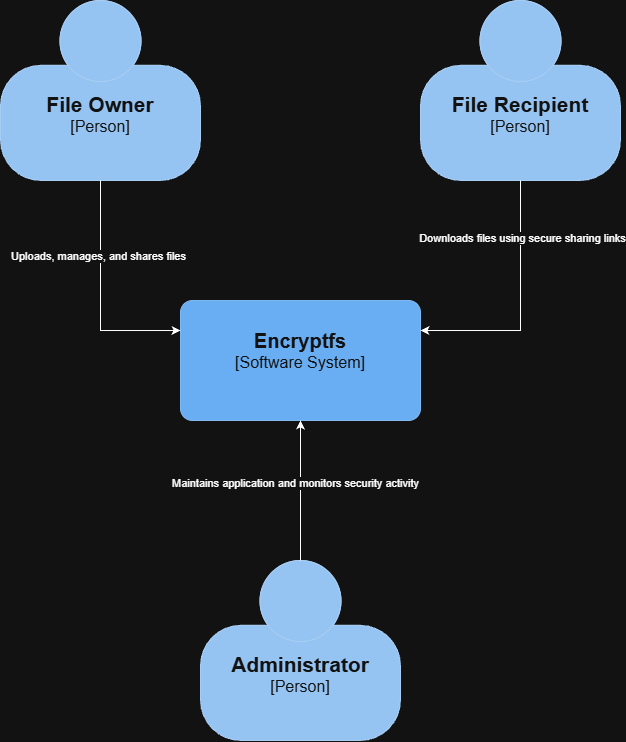

The diagram above was exported from draw.io. Its source (the exported page's mxGraphModel, read from the mxfile embedded in the PNG):
<mxGraphModel dx="1664" dy="977" grid="1" gridSize="10" guides="1" tooltips="1" connect="1" arrows="1" fold="1" page="1" pageScale="1" pageWidth="850" pageHeight="1100" math="0" shadow="0">
  <root>
    <mxCell id="0" />
    <mxCell id="1" parent="0" />
    <object placeholders="1" c4Name="File Owner" c4Type="Person" c4Description="" label="&lt;font style=&quot;font-size: 21px;&quot;&gt;&lt;b&gt;%c4Name%&lt;/b&gt;&lt;/font&gt;&lt;div&gt;[%c4Type%]&lt;/div&gt;&lt;br&gt;&lt;div&gt;&lt;font style=&quot;font-size: 16px;&quot;&gt;&lt;font color=&quot;#cccccc&quot;&gt;%c4Description%&lt;/font&gt;&lt;/font&gt;&lt;/div&gt;" id="8UQD-a0xnI1Azs4Q9254-1">
      <mxCell parent="1" style="html=1;fontSize=16;dashed=0;whiteSpace=wrap;fillColor=#083F75;strokeColor=#06315C;fontColor=#ffffff;shape=mxgraph.c4.person2;align=center;metaEdit=1;points=[[0.5,0,0],[1,0.5,0],[1,0.75,0],[0.75,1,0],[0.5,1,0],[0.25,1,0],[0,0.75,0],[0,0.5,0]];resizable=0;" vertex="1">
        <mxGeometry height="180" width="200" x="110" y="150" as="geometry" />
      </mxCell>
    </object>
    <object placeholders="1" c4Name="File Recipient" c4Type="Person" c4Description="" label="&lt;font style=&quot;font-size: 21px;&quot;&gt;&lt;b&gt;%c4Name%&lt;/b&gt;&lt;/font&gt;&lt;div&gt;[%c4Type%]&lt;/div&gt;&lt;br&gt;&lt;div&gt;&lt;font style=&quot;font-size: 16px;&quot;&gt;&lt;font color=&quot;#cccccc&quot;&gt;%c4Description%&lt;/font&gt;&lt;/font&gt;&lt;/div&gt;" id="8UQD-a0xnI1Azs4Q9254-2">
      <mxCell parent="1" style="html=1;fontSize=16;dashed=0;whiteSpace=wrap;fillColor=#083F75;strokeColor=#06315C;fontColor=#ffffff;shape=mxgraph.c4.person2;align=center;metaEdit=1;points=[[0.5,0,0],[1,0.5,0],[1,0.75,0],[0.75,1,0],[0.5,1,0],[0.25,1,0],[0,0.75,0],[0,0.5,0]];resizable=0;" vertex="1">
        <mxGeometry height="180" width="200" x="530" y="150" as="geometry" />
      </mxCell>
    </object>
    <object placeholders="1" c4Name="Encryptfs" c4Type="Software System" c4Description="" label="&lt;font style=&quot;font-size: 20px;&quot;&gt;&lt;b&gt;%c4Name%&lt;/b&gt;&lt;/font&gt;&lt;div&gt;[%c4Type%]&lt;/div&gt;&lt;br&gt;&lt;div&gt;&lt;font style=&quot;font-size: 15px;&quot;&gt;&lt;font color=&quot;#cccccc&quot;&gt;%c4Description%&lt;/font&gt;&lt;/font&gt;&lt;/div&gt;" id="8UQD-a0xnI1Azs4Q9254-3">
      <mxCell parent="1" style="rounded=1;whiteSpace=wrap;html=1;labelBackgroundColor=none;fillColor=#1061B0;fontColor=#ffffff;align=center;arcSize=10;strokeColor=#0D5091;metaEdit=1;resizable=0;points=[[0.25,0,0],[0.5,0,0],[0.75,0,0],[1,0.25,0],[1,0.5,0],[1,0.75,0],[0.75,1,0],[0.5,1,0],[0.25,1,0],[0,0.75,0],[0,0.5,0],[0,0.25,0]];fontSize=16;" vertex="1">
        <mxGeometry height="120" width="240" x="290" y="450" as="geometry" />
      </mxCell>
    </object>
    <object placeholders="1" c4Name="Administrator" c4Type="Person" c4Description="" label="&lt;font style=&quot;font-size: 21px;&quot;&gt;&lt;b&gt;%c4Name%&lt;/b&gt;&lt;/font&gt;&lt;div&gt;[%c4Type%]&lt;/div&gt;&lt;br&gt;&lt;div&gt;&lt;font style=&quot;font-size: 16px;&quot;&gt;&lt;font color=&quot;#cccccc&quot;&gt;%c4Description%&lt;/font&gt;&lt;/font&gt;&lt;/div&gt;" id="8UQD-a0xnI1Azs4Q9254-4">
      <mxCell parent="1" style="html=1;fontSize=16;dashed=0;whiteSpace=wrap;fillColor=#083F75;strokeColor=#06315C;fontColor=#ffffff;shape=mxgraph.c4.person2;align=center;metaEdit=1;points=[[0.5,0,0],[1,0.5,0],[1,0.75,0],[0.75,1,0],[0.5,1,0],[0.25,1,0],[0,0.75,0],[0,0.5,0]];resizable=0;" vertex="1">
        <mxGeometry height="180" width="200" x="310" y="710" as="geometry" />
      </mxCell>
    </object>
    <mxCell id="8UQD-a0xnI1Azs4Q9254-5" edge="1" parent="1" source="8UQD-a0xnI1Azs4Q9254-1" style="edgeStyle=orthogonalEdgeStyle;rounded=0;orthogonalLoop=1;jettySize=auto;html=1;exitX=0.5;exitY=1;exitDx=0;exitDy=0;exitPerimeter=0;entryX=0;entryY=0.25;entryDx=0;entryDy=0;entryPerimeter=0;defaultLabelBackgroundColor=page;" target="8UQD-a0xnI1Azs4Q9254-3">
      <mxGeometry relative="1" as="geometry" />
    </mxCell>
    <mxCell id="8UQD-a0xnI1Azs4Q9254-6" connectable="0" parent="8UQD-a0xnI1Azs4Q9254-5" style="edgeLabel;html=1;align=center;verticalAlign=middle;resizable=0;points=[];inheritText=1;defaultLabelBackgroundColor=page;" value="Uploads, manages, and shares files" vertex="1">
      <mxGeometry relative="1" x="-0.3504" y="-3" as="geometry">
        <mxPoint as="offset" />
      </mxGeometry>
    </mxCell>
    <mxCell id="8UQD-a0xnI1Azs4Q9254-7" edge="1" parent="1" source="8UQD-a0xnI1Azs4Q9254-2" style="edgeStyle=orthogonalEdgeStyle;rounded=0;orthogonalLoop=1;jettySize=auto;html=1;exitX=0.5;exitY=1;exitDx=0;exitDy=0;exitPerimeter=0;entryX=1;entryY=0.25;entryDx=0;entryDy=0;entryPerimeter=0;defaultLabelBackgroundColor=page;" target="8UQD-a0xnI1Azs4Q9254-3">
      <mxGeometry relative="1" as="geometry" />
    </mxCell>
    <mxCell id="8UQD-a0xnI1Azs4Q9254-8" connectable="0" parent="8UQD-a0xnI1Azs4Q9254-7" style="edgeLabel;html=1;align=center;verticalAlign=middle;resizable=0;points=[];inheritText=1;defaultLabelBackgroundColor=page;" value="Downloads files using secure sharing links" vertex="1">
      <mxGeometry relative="1" x="-0.5415" y="1" as="geometry">
        <mxPoint as="offset" />
      </mxGeometry>
    </mxCell>
    <mxCell id="8UQD-a0xnI1Azs4Q9254-9" edge="1" parent="1" source="8UQD-a0xnI1Azs4Q9254-4" style="edgeStyle=orthogonalEdgeStyle;rounded=0;orthogonalLoop=1;jettySize=auto;html=1;entryX=0.5;entryY=1;entryDx=0;entryDy=0;entryPerimeter=0;defaultLabelBackgroundColor=page;" target="8UQD-a0xnI1Azs4Q9254-3">
      <mxGeometry relative="1" as="geometry" />
    </mxCell>
    <mxCell id="8UQD-a0xnI1Azs4Q9254-10" connectable="0" parent="8UQD-a0xnI1Azs4Q9254-9" style="edgeLabel;html=1;align=center;verticalAlign=middle;resizable=0;points=[];inheritText=1;defaultLabelBackgroundColor=page;" value="Maintains application and monitors security activity" vertex="1">
      <mxGeometry relative="1" x="0.1109" y="6" as="geometry">
        <mxPoint as="offset" />
      </mxGeometry>
    </mxCell>
  </root>
</mxGraphModel>